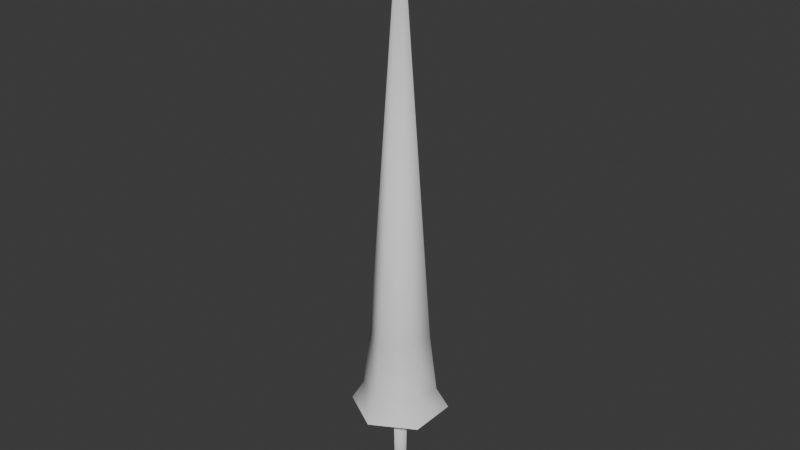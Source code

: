 # Source: weapon_lance.blend  (saved by Blender 4.0.36; exported with 4.5.12 LTS)
import bpy
from mathutils import Matrix  # noqa: F401  (used for matrix-valued properties, if any)

bpy.ops.wm.read_factory_settings(use_empty=True)
scene = bpy.context.scene
scene.name = 'Scene'

# ---- collections
col_collection = bpy.data.collections.new('Collection'); scene.collection.children.link(col_collection)

# ---- node groups
ng_auto_smooth = bpy.data.node_groups.new('Auto Smooth', 'GeometryNodeTree')
_s = ng_auto_smooth.interface.new_socket(name='Geometry', in_out='OUTPUT', socket_type='NodeSocketGeometry')
_s = ng_auto_smooth.interface.new_socket(name='Geometry', in_out='INPUT', socket_type='NodeSocketGeometry')
_s = ng_auto_smooth.interface.new_socket(name='Angle', in_out='INPUT', socket_type='NodeSocketFloat')
_s.subtype = 'ANGLE'
_s.min_value = 0.0
_s.max_value = 3.142
ng_auto_smooth.is_modifier = True
_N = ng_auto_smooth.nodes; _L = ng_auto_smooth.links
n0 = _N.new('NodeGroupOutput'); n0.name = 'Group Output'; n0.location = (480, -100)
n1 = _N.new('NodeGroupInput'); n1.name = 'Group Input'; n1.location = (-420, -300)
n2 = _N.new('NodeGroupInput'); n2.name = 'Group Input.001'; n2.location = (-60, -100)
n3 = _N.new('GeometryNodeSetShadeSmooth'); n3.name = 'Set Shade Smooth'; n3.location = (120, -100)
n3.domain = 'EDGE'
n4 = _N.new('GeometryNodeSetShadeSmooth'); n4.name = 'Set Shade Smooth.001'; n4.location = (300, -100)
n5 = _N.new('GeometryNodeInputMeshEdgeAngle'); n5.name = 'Edge Angle'; n5.location = (-420, -220)
n6 = _N.new('GeometryNodeInputEdgeSmooth'); n6.name = 'Is Edge Smooth'; n6.location = (-60, -160)
n7 = _N.new('GeometryNodeInputShadeSmooth'); n7.name = 'Is Face Smooth'; n7.location = (-240, -340)
n8 = _N.new('FunctionNodeBooleanMath'); n8.name = 'Boolean Math'; n8.location = (-60, -220)
n9 = _N.new('FunctionNodeCompare'); n9.name = 'Compare'; n9.location = (-240, -180)
n9.operation = 'LESS_EQUAL'
_L.new(n5.outputs[0], n9.inputs[0])
_L.new(n4.outputs[0], n0.inputs[0])
_L.new(n1.outputs[1], n9.inputs[1])
_L.new(n9.outputs[0], n8.inputs[0])
_L.new(n7.outputs[0], n8.inputs[1])
_L.new(n2.outputs[0], n3.inputs[0])
_L.new(n6.outputs[0], n3.inputs[1])
_L.new(n3.outputs[0], n4.inputs[0])
_L.new(n8.outputs[0], n3.inputs[2])
n0.is_active_output = True

# ---- world
world_world = bpy.data.worlds.new('World'); scene.world = world_world
world_world.use_nodes = True; world_world.node_tree.nodes.clear()
_N = world_world.node_tree.nodes; _L = world_world.node_tree.links
n0 = _N.new('ShaderNodeOutputWorld'); n0.name = 'World Output'; n0.location = (300, 300)
n1 = _N.new('ShaderNodeBackground'); n1.name = 'Background'; n1.location = (10, 300)
n1.inputs[0].default_value = (0.05088, 0.05088, 0.05088, 1.0)
_L.new(n1.outputs[0], n0.inputs[0])
n0.is_active_output = True
world_world.color = (0.05088, 0.05088, 0.05088)
world_world.use_sun_shadow = False
world_world.sun_shadow_jitter_overblur = 0.0

# ---- meshes
me_cube_001 = bpy.data.meshes.new('Cube.001')
me_cube_001.from_pydata([(3.839e-08, -0.0362, -0.04), (-0.0362, -1.233e-07, -0.04), (0.0362, -1.233e-07, -0.04), (3.839e-08, 0.0362, -0.04), (6.136e-08, -0.04526, 0.5), (-0.04525, -2.348e-07, 0.5), (6.136e-08, 0.04525, 0.5), (0.04525, -2.348e-07, 0.5)], [], [(0, 1, 3, 2), (2, 3, 6, 7), (1, 0, 4, 5), (0, 2, 7, 4), (3, 1, 5, 6), (7, 6, 5, 4)])
me_cube_001.polygons.foreach_set('use_smooth', [True] * 6)
_uv = me_cube_001.uv_layers.new(name='UVMap')
_uv.uv.foreach_set('vector', [0.625, 1.0, 0.625, 0.25, 0.625, 0.5, 0.625, 0.75, 0.625, 0.75, 0.625, 0.5, 0.625, 0.5, 0.625, 0.75, 0.625, 0.25, 0.625, 0.0, 0.625, 0.0, 0.625, 0.25, 0.625, 1.0, 0.625, 0.75, 0.625, 0.75, 0.625, 1.0, 0.625, 0.5, 0.625, 0.25, 0.625, 0.25, 0.625, 0.5, 0.0, 0.0, 0.0, 0.0, 0.0, 0.0, 0.0, 0.0])
me_cube_001.update()
me_cube_001.normals_split_custom_set([tuple(v) for v in zip(*[iter([-0.02218, -0.8042, -0.5939, -0.8042, 0.02218, -0.5939, 0.02218, 0.8042, -0.5939, 0.8042, -0.02218, -0.5939, 0.8042, -0.02218, -0.5939, 0.02218, 0.8042, -0.5939, 0.0, 0.8209, 0.5711, 0.8209, -8.878e-08, 0.5711, -0.8042, 0.02218, -0.5939, -0.02218, -0.8042, -0.5939, 0.0, -0.8209, 0.5711, -0.8209, -8.878e-08, 0.5711, -0.02218, -0.8042, -0.5939, 0.8042, -0.02218, -0.5939, 0.8209, -8.878e-08, 0.5711, 0.0, -0.8209, 0.5711, 0.02218, 0.8042, -0.5939, -0.8042, 0.02218, -0.5939, -0.8209, -8.878e-08, 0.5711, 0.0, 0.8209, 0.5711, 0.8209, -8.878e-08, 0.5711, 0.0, 0.8209, 0.5711, -0.8209, -8.878e-08, 0.5711, 0.0, -0.8209, 0.5711])] * 3)])
me_cylinder = bpy.data.meshes.new('Cylinder')
me_cylinder.from_pydata([(-9.934e-10, 0.24, -1.25), (3.725e-09, 0.0, 1.25), (0.2078, 0.12, -1.25), (0.2078, -0.12, -1.25), (-9.934e-10, -0.24, -1.25), (-0.2078, -0.12, -1.25), (-0.2078, 0.12, -1.25), (4.967e-10, 0.18, -1.15), (0.1559, 0.09, -1.15), (0.1559, -0.09, -1.15), (4.967e-10, -0.18, -1.15), (-0.1559, -0.09, -1.15), (-0.1559, 0.09, -1.15), (1.391e-09, 0.144, -0.85), (0.1247, 0.072, -0.85), (0.1247, -0.072, -0.85), (1.391e-09, -0.144, -0.85), (-0.1247, -0.072, -0.85), (-0.1247, 0.072, -0.85)], [], [(13, 1, 14), (14, 1, 15), (15, 1, 16), (16, 1, 17), (17, 1, 18), (18, 1, 13), (0, 2, 3, 4, 5, 6), (6, 12, 7, 0), (5, 11, 12, 6), (4, 10, 11, 5), (3, 9, 10, 4), (2, 8, 9, 3), (0, 7, 8, 2), (12, 18, 13, 7), (11, 17, 18, 12), (10, 16, 17, 11), (9, 15, 16, 10), (8, 14, 15, 9), (7, 13, 14, 8)])
me_cylinder.polygons.foreach_set('use_smooth', [True] * 19)
_k = set([(0, 2), (0, 6), (2, 3), (3, 4), (4, 5), (5, 6)])
me_cylinder.attributes.new('sharp_edge', 'BOOLEAN', 'EDGE').data.foreach_set('value', [ (min(e.vertices), max(e.vertices)) in _k for e in me_cylinder.edges])
_uv = me_cylinder.uv_layers.new(name='UVMap')
_uv.uv.foreach_set('vector', [1.0, 0.5, 0.8333, 1.0, 0.8333, 0.5, 0.8333, 0.5, 0.6667, 1.0, 0.6667, 0.5, 0.6667, 0.5, 0.5, 1.0, 0.5, 0.5, 0.5, 0.5, 0.3333, 1.0, 0.3333, 0.5, 0.3333, 0.5, 0.1667, 1.0, 0.1667, 0.5, 0.1667, 0.5, -8.941e-08, 1.0, -8.941e-08, 0.5, 0.75, 0.49, 0.9578, 0.37, 0.9578, 0.13, 0.75, 0.01, 0.5422, 0.13, 0.5422, 0.37, 0.1667, 0.5, 0.1667, 0.5, -8.941e-08, 0.5, -8.941e-08, 0.5, 0.3333, 0.5, 0.3333, 0.5, 0.1667, 0.5, 0.1667, 0.5, 0.5, 0.5, 0.5, 0.5, 0.3333, 0.5, 0.3333, 0.5, 0.6667, 0.5, 0.6667, 0.5, 0.5, 0.5, 0.5, 0.5, 0.8333, 0.5, 0.8333, 0.5, 0.6667, 0.5, 0.6667, 0.5, 1.0, 0.5, 1.0, 0.5, 0.8333, 0.5, 0.8333, 0.5, 0.1667, 0.5, 0.1667, 0.5, -8.941e-08, 0.5, -8.941e-08, 0.5, 0.3333, 0.5, 0.3333, 0.5, 0.1667, 0.5, 0.1667, 0.5, 0.5, 0.5, 0.5, 0.5, 0.3333, 0.5, 0.3333, 0.5, 0.6667, 0.5, 0.6667, 0.5, 0.5, 0.5, 0.5, 0.5, 0.8333, 0.5, 0.8333, 0.5, 0.6667, 0.5, 0.6667, 0.5, 1.0, 0.5, 1.0, 0.5, 0.8333, 0.5, 0.8333, 0.5])
me_cylinder.update()

# ---- objects
ob_handle = bpy.data.objects.new('Handle', me_cube_001)
ob_lance = bpy.data.objects.new('Lance', me_cylinder)
ob_weapon_lance = bpy.data.objects.new('weapon_lance', None)

# ---- transforms, parenting, visibility, modifiers, constraints
ob_handle.parent = ob_weapon_lance
ob_handle.location = (0.0, 0.0, 0.04)
ob_handle.rotation_euler = (3.139e-07, 8.742e-08, 4.69e-15)
ob_handle.color = (0.8, 0.8, 0.8, 1.0)
ob_lance.parent = ob_weapon_lance
ob_lance.location = (1.043e-07, -3.932e-07, 1.79)
_m = ob_lance.modifiers.new('Auto Smooth', 'NODES')
_m.node_group = ng_auto_smooth
_gi = [s.identifier for s in ng_auto_smooth.interface.items_tree if s.item_type == 'SOCKET' and s.in_out == 'INPUT']
_m[_gi[1]] = 3.103  # Angle
ob_weapon_lance.location = (0.0, 0.0, 0.0)

# ---- collection membership
col_collection.objects.link(ob_handle)
col_collection.objects.link(ob_lance)
col_collection.objects.link(ob_weapon_lance)

# ---- scene / render settings (as saved in the file)
scene.frame_start = 1; scene.frame_end = 250; scene.frame_set(1)
scene.render.engine = 'BLENDER_EEVEE_NEXT'
scene.cycles.sampling_pattern = 'TABULATED_SOBOL'
bpy.context.view_layer.update()

# ---- added for rendering (the .blend has no active camera and no usable light): camera, sun
cam_auto = bpy.data.cameras.new('AutoCamera')
cam_auto.lens = 50.0
cam_auto.sensor_width = 36.0
cam_auto.clip_end = 1000.0
ob_auto_camera = bpy.data.objects.new('AutoCamera', cam_auto)
scene.collection.objects.link(ob_auto_camera)
ob_auto_camera.location = (2.87338, -3.44806, 3.81871)
ob_auto_camera.rotation_euler = (1.09748, -7.21219e-08, 0.694738)
scene.camera = ob_auto_camera
light_auto_sun = bpy.data.lights.new('AutoSun', 'SUN')
light_auto_sun.energy = 3.0
light_auto_sun.angle = 0.0523599
ob_auto_sun = bpy.data.objects.new('AutoSun', light_auto_sun)
scene.collection.objects.link(ob_auto_sun)
ob_auto_sun.rotation_euler = (0.872665, 0.174533, 0.523599)
bpy.context.view_layer.update()
